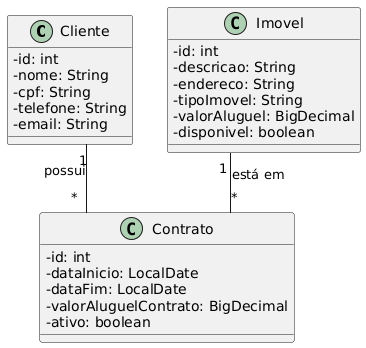

The diagram above was rendered by PlantUML. Its source (embedded in the PNG):
@startuml
' Define a aparência
skinparam classAttributeIconSize 0
skinparam linetype ortho

' Definição das Classes
class Cliente {
  -id: int
  -nome: String
  -cpf: String
  -telefone: String
  -email: String
}

class Imovel {
  -id: int
  -descricao: String
  -endereco: String
  -tipoImovel: String
  -valorAluguel: BigDecimal
  -disponivel: boolean
}

class Contrato {
  -id: int
  -dataInicio: LocalDate
  -dataFim: LocalDate
  -valorAluguelContrato: BigDecimal
  -ativo: boolean
}

' Relacionamentos
Cliente "1" -- "*" Contrato : "possui"
Imovel "1" -- "*" Contrato : "está em"
@enduml